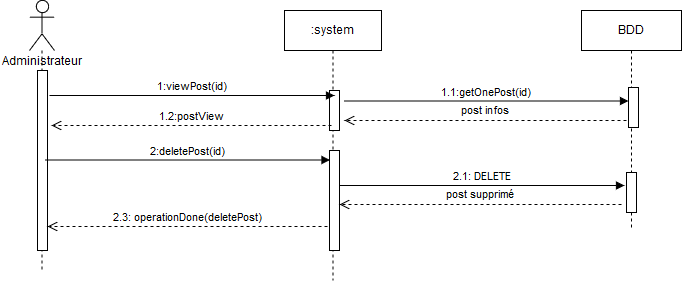

The diagram above was exported from draw.io. Its source (the exported page's mxGraphModel, read from the mxfile embedded in the PNG):
<mxGraphModel dx="1394" dy="793" grid="1" gridSize="10" guides="1" tooltips="1" connect="1" arrows="1" fold="1" page="1" pageScale="1" pageWidth="827" pageHeight="1169" math="0" shadow="0">
  <root>
    <mxCell id="0" />
    <mxCell id="1" parent="0" />
    <mxCell id="fUM2uevEOE9gBZG7iSMm-2" value="" style="shape=umlLifeline;participant=umlActor;perimeter=lifelinePerimeter;whiteSpace=wrap;html=1;container=1;collapsible=0;recursiveResize=0;verticalAlign=top;spacingTop=36;labelBackgroundColor=#ffffff;outlineConnect=0;size=50;" parent="1" vertex="1">
      <mxGeometry x="58" y="60" width="25" height="270" as="geometry" />
    </mxCell>
    <mxCell id="fUM2uevEOE9gBZG7iSMm-5" value="" style="html=1;points=[];perimeter=orthogonalPerimeter;" parent="fUM2uevEOE9gBZG7iSMm-2" vertex="1">
      <mxGeometry x="8" y="70" width="10" height="180" as="geometry" />
    </mxCell>
    <mxCell id="fUM2uevEOE9gBZG7iSMm-6" value=":system" style="html=1;points=[];perimeter=orthogonalPerimeter;shape=umlLifeline;participant=label;fontFamily=Helvetica;fontSize=12;fontColor=#000000;align=center;strokeColor=#000000;fillColor=#ffffff;recursiveResize=0;container=1;collapsible=0;" parent="1" vertex="1">
      <mxGeometry x="313" y="70" width="97" height="270" as="geometry" />
    </mxCell>
    <mxCell id="fUM2uevEOE9gBZG7iSMm-8" value="" style="html=1;points=[];perimeter=orthogonalPerimeter;" parent="fUM2uevEOE9gBZG7iSMm-6" vertex="1">
      <mxGeometry x="45" y="80" width="10" height="40" as="geometry" />
    </mxCell>
    <mxCell id="fUM2uevEOE9gBZG7iSMm-10" value="1.2:postView" style="html=1;verticalAlign=bottom;endArrow=open;dashed=1;endSize=8;" parent="1" edge="1">
      <mxGeometry relative="1" as="geometry">
        <mxPoint x="360" y="185" as="sourcePoint" />
        <mxPoint x="80" y="185" as="targetPoint" />
        <Array as="points">
          <mxPoint x="230" y="185" />
        </Array>
        <mxPoint as="offset" />
      </mxGeometry>
    </mxCell>
    <mxCell id="fUM2uevEOE9gBZG7iSMm-7" value="1:viewPost(id)" style="html=1;verticalAlign=bottom;endArrow=block;" parent="1" edge="1">
      <mxGeometry width="80" relative="1" as="geometry">
        <mxPoint x="78" y="155" as="sourcePoint" />
        <mxPoint x="363" y="155" as="targetPoint" />
      </mxGeometry>
    </mxCell>
    <mxCell id="fUM2uevEOE9gBZG7iSMm-13" value="2:deletePost(id)" style="html=1;verticalAlign=bottom;endArrow=block;exitX=1.2;exitY=0.114;exitDx=0;exitDy=0;exitPerimeter=0;" parent="1" edge="1">
      <mxGeometry width="80" relative="1" as="geometry">
        <mxPoint x="73.5" y="219.5" as="sourcePoint" />
        <mxPoint x="358.5" y="219.5" as="targetPoint" />
      </mxGeometry>
    </mxCell>
    <mxCell id="fUM2uevEOE9gBZG7iSMm-14" value="" style="html=1;points=[];perimeter=orthogonalPerimeter;" parent="1" vertex="1">
      <mxGeometry x="358" y="210" width="10" height="100" as="geometry" />
    </mxCell>
    <mxCell id="fUM2uevEOE9gBZG7iSMm-17" value="BDD" style="html=1;points=[];perimeter=orthogonalPerimeter;shape=umlLifeline;participant=label;fontFamily=Helvetica;fontSize=12;fontColor=#000000;align=center;strokeColor=#000000;fillColor=#ffffff;recursiveResize=0;container=1;collapsible=0;" parent="1" vertex="1">
      <mxGeometry x="610" y="70" width="100" height="220" as="geometry" />
    </mxCell>
    <mxCell id="fUM2uevEOE9gBZG7iSMm-18" value="" style="html=1;points=[];perimeter=orthogonalPerimeter;" parent="fUM2uevEOE9gBZG7iSMm-17" vertex="1">
      <mxGeometry x="45" y="162" width="10" height="40" as="geometry" />
    </mxCell>
    <mxCell id="fUM2uevEOE9gBZG7iSMm-21" value="2.1: DELETE" style="html=1;verticalAlign=bottom;endArrow=block;exitX=1.2;exitY=0.114;exitDx=0;exitDy=0;exitPerimeter=0;" parent="1" edge="1">
      <mxGeometry width="80" relative="1" as="geometry">
        <mxPoint x="368" y="245" as="sourcePoint" />
        <mxPoint x="653" y="245" as="targetPoint" />
        <Array as="points">
          <mxPoint x="520" y="245" />
        </Array>
      </mxGeometry>
    </mxCell>
    <mxCell id="fUM2uevEOE9gBZG7iSMm-22" value="post supprimé" style="html=1;verticalAlign=bottom;endArrow=open;dashed=1;endSize=8;" parent="1" edge="1">
      <mxGeometry x="0.0035" y="-1" relative="1" as="geometry">
        <mxPoint x="650" y="264" as="sourcePoint" />
        <mxPoint x="368" y="264" as="targetPoint" />
        <mxPoint as="offset" />
      </mxGeometry>
    </mxCell>
    <mxCell id="fUM2uevEOE9gBZG7iSMm-27" value="2.3: operationDone(deletePost)" style="html=1;verticalAlign=bottom;endArrow=open;dashed=1;endSize=8;" parent="1" edge="1">
      <mxGeometry relative="1" as="geometry">
        <mxPoint x="356" y="286" as="sourcePoint" />
        <mxPoint x="76" y="286" as="targetPoint" />
        <Array as="points">
          <mxPoint x="226" y="286" />
        </Array>
        <mxPoint as="offset" />
      </mxGeometry>
    </mxCell>
    <mxCell id="fUM2uevEOE9gBZG7iSMm-28" value="Administrateur" style="text;html=1;resizable=0;points=[];autosize=1;align=left;verticalAlign=top;spacingTop=-4;" parent="1" vertex="1">
      <mxGeometry x="29" y="113" width="100" height="20" as="geometry" />
    </mxCell>
    <mxCell id="7lEYoEYCmER66nMFLhlE-1" value="1.1:getOnePost(id)" style="html=1;verticalAlign=bottom;endArrow=block;exitX=1.2;exitY=0.114;exitDx=0;exitDy=0;exitPerimeter=0;" edge="1" parent="1">
      <mxGeometry width="80" relative="1" as="geometry">
        <mxPoint x="372" y="160.5" as="sourcePoint" />
        <mxPoint x="657" y="160.5" as="targetPoint" />
      </mxGeometry>
    </mxCell>
    <mxCell id="7lEYoEYCmER66nMFLhlE-2" value="post infos" style="html=1;verticalAlign=bottom;endArrow=open;dashed=1;endSize=8;" edge="1" parent="1">
      <mxGeometry x="0.0035" y="-1" relative="1" as="geometry">
        <mxPoint x="655" y="180" as="sourcePoint" />
        <mxPoint x="373" y="180" as="targetPoint" />
        <mxPoint as="offset" />
      </mxGeometry>
    </mxCell>
    <mxCell id="7lEYoEYCmER66nMFLhlE-4" value="" style="html=1;points=[];perimeter=orthogonalPerimeter;" vertex="1" parent="1">
      <mxGeometry x="657" y="147" width="10" height="40" as="geometry" />
    </mxCell>
  </root>
</mxGraphModel>